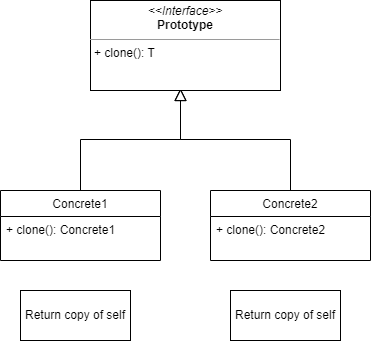

The diagram above was exported from draw.io. Its source (the exported page's mxGraphModel, read from the mxfile embedded in the PNG):
<mxGraphModel dx="864" dy="508" grid="1" gridSize="10" guides="1" tooltips="1" connect="1" arrows="1" fold="1" page="1" pageScale="1" pageWidth="827" pageHeight="1169" math="0" shadow="0">
  <root>
    <mxCell id="WIyWlLk6GJQsqaUBKTNV-0" />
    <mxCell id="WIyWlLk6GJQsqaUBKTNV-1" parent="WIyWlLk6GJQsqaUBKTNV-0" />
    <mxCell id="zkfFHV4jXpPFQw0GAbJ--6" value="Concrete1" style="swimlane;fontStyle=0;align=center;verticalAlign=top;childLayout=stackLayout;horizontal=1;startSize=26;horizontalStack=0;resizeParent=1;resizeLast=0;collapsible=1;marginBottom=0;rounded=0;shadow=0;strokeWidth=1;" parent="WIyWlLk6GJQsqaUBKTNV-1" vertex="1">
      <mxGeometry x="120" y="360" width="160" height="70" as="geometry">
        <mxRectangle x="130" y="380" width="160" height="26" as="alternateBounds" />
      </mxGeometry>
    </mxCell>
    <mxCell id="zkfFHV4jXpPFQw0GAbJ--11" value="+ clone(): Concrete1" style="text;align=left;verticalAlign=top;spacingLeft=4;spacingRight=4;overflow=hidden;rotatable=0;points=[[0,0.5],[1,0.5]];portConstraint=eastwest;" parent="zkfFHV4jXpPFQw0GAbJ--6" vertex="1">
      <mxGeometry y="26" width="160" height="26" as="geometry" />
    </mxCell>
    <mxCell id="zkfFHV4jXpPFQw0GAbJ--12" value="" style="endArrow=block;endSize=10;endFill=0;shadow=0;strokeWidth=1;rounded=0;edgeStyle=elbowEdgeStyle;elbow=vertical;" parent="WIyWlLk6GJQsqaUBKTNV-1" source="zkfFHV4jXpPFQw0GAbJ--6" edge="1">
      <mxGeometry width="160" relative="1" as="geometry">
        <mxPoint x="200" y="203" as="sourcePoint" />
        <mxPoint x="300" y="258" as="targetPoint" />
      </mxGeometry>
    </mxCell>
    <mxCell id="zkfFHV4jXpPFQw0GAbJ--13" value="Concrete2" style="swimlane;fontStyle=0;align=center;verticalAlign=top;childLayout=stackLayout;horizontal=1;startSize=26;horizontalStack=0;resizeParent=1;resizeLast=0;collapsible=1;marginBottom=0;rounded=0;shadow=0;strokeWidth=1;" parent="WIyWlLk6GJQsqaUBKTNV-1" vertex="1">
      <mxGeometry x="330" y="360" width="160" height="70" as="geometry">
        <mxRectangle x="340" y="380" width="170" height="26" as="alternateBounds" />
      </mxGeometry>
    </mxCell>
    <mxCell id="zkfFHV4jXpPFQw0GAbJ--14" value="+ clone(): Concrete2" style="text;align=left;verticalAlign=top;spacingLeft=4;spacingRight=4;overflow=hidden;rotatable=0;points=[[0,0.5],[1,0.5]];portConstraint=eastwest;" parent="zkfFHV4jXpPFQw0GAbJ--13" vertex="1">
      <mxGeometry y="26" width="160" height="26" as="geometry" />
    </mxCell>
    <mxCell id="zkfFHV4jXpPFQw0GAbJ--16" value="" style="endArrow=block;endSize=10;endFill=0;shadow=0;strokeWidth=1;rounded=0;edgeStyle=elbowEdgeStyle;elbow=vertical;" parent="WIyWlLk6GJQsqaUBKTNV-1" source="zkfFHV4jXpPFQw0GAbJ--13" edge="1">
      <mxGeometry width="160" relative="1" as="geometry">
        <mxPoint x="210" y="373" as="sourcePoint" />
        <mxPoint x="300" y="258" as="targetPoint" />
      </mxGeometry>
    </mxCell>
    <mxCell id="w-lYA_36j8eY7KsSsY9v-0" value="&lt;p style=&quot;margin:0px;margin-top:4px;text-align:center;&quot;&gt;&lt;i&gt;&amp;lt;&amp;lt;Interface&amp;gt;&amp;gt;&lt;/i&gt;&lt;br&gt;&lt;b&gt;Prototype&lt;/b&gt;&lt;/p&gt;&lt;hr size=&quot;1&quot;&gt;&lt;p style=&quot;margin:0px;margin-left:4px;&quot;&gt;+ clone(): T&lt;br&gt;&lt;/p&gt;" style="verticalAlign=top;align=left;overflow=fill;fontSize=12;fontFamily=Helvetica;html=1;whiteSpace=wrap;" vertex="1" parent="WIyWlLk6GJQsqaUBKTNV-1">
      <mxGeometry x="210" y="170" width="190" height="90" as="geometry" />
    </mxCell>
    <mxCell id="w-lYA_36j8eY7KsSsY9v-1" value="Return copy of self" style="html=1;whiteSpace=wrap;" vertex="1" parent="WIyWlLk6GJQsqaUBKTNV-1">
      <mxGeometry x="140" y="460" width="110" height="50" as="geometry" />
    </mxCell>
    <mxCell id="w-lYA_36j8eY7KsSsY9v-2" value="Return copy of self" style="html=1;whiteSpace=wrap;" vertex="1" parent="WIyWlLk6GJQsqaUBKTNV-1">
      <mxGeometry x="350" y="460" width="110" height="50" as="geometry" />
    </mxCell>
  </root>
</mxGraphModel>